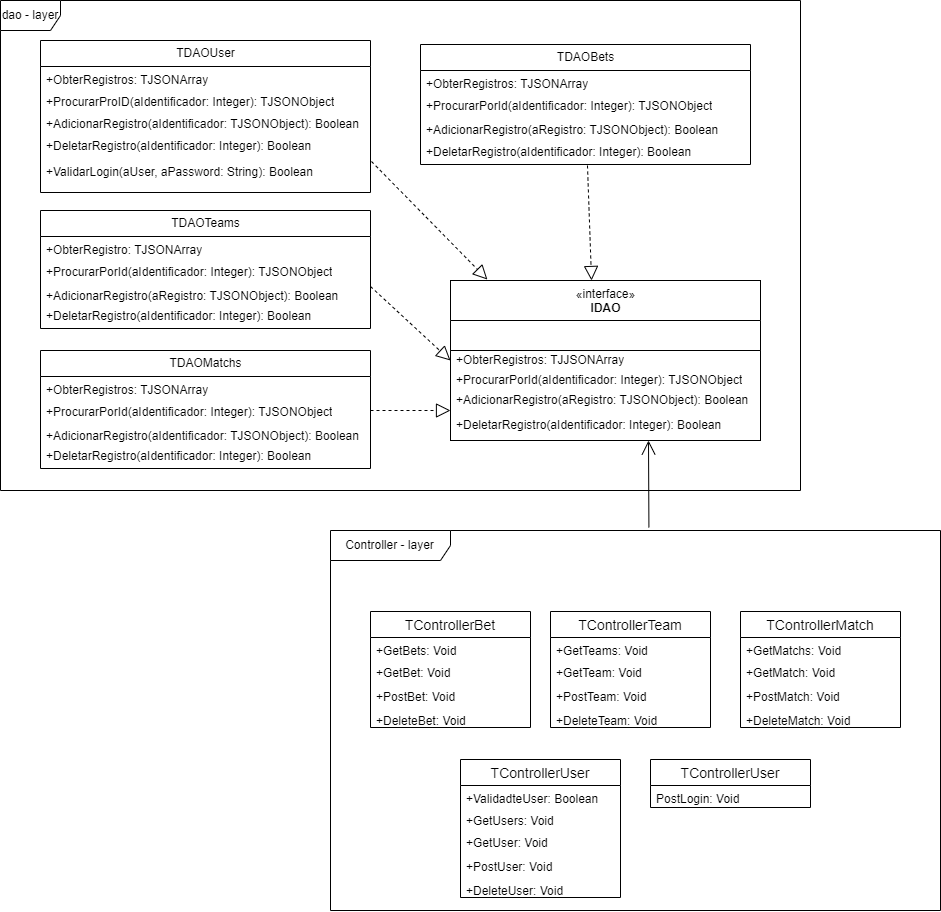

The diagram above was exported from draw.io. Its source (the exported page's mxGraphModel, read from the mxfile embedded in the PNG):
<mxGraphModel dx="934" dy="871" grid="1" gridSize="10" guides="1" tooltips="1" connect="1" arrows="1" fold="1" page="1" pageScale="1" pageWidth="827" pageHeight="1169" math="0" shadow="0">
  <root>
    <mxCell id="0" />
    <mxCell id="1" parent="0" />
    <mxCell id="FZyyELHAcULqvUc7mcxh-3" value="TDAOUser&lt;br&gt;" style="swimlane;fontStyle=0;childLayout=stackLayout;horizontal=1;startSize=26;fillColor=none;horizontalStack=0;resizeParent=1;resizeParentMax=0;resizeLast=0;collapsible=1;marginBottom=0;html=1;" vertex="1" parent="1">
      <mxGeometry x="240" y="60" width="330" height="152" as="geometry">
        <mxRectangle x="130" y="80" width="100" height="30" as="alternateBounds" />
      </mxGeometry>
    </mxCell>
    <mxCell id="FZyyELHAcULqvUc7mcxh-4" value="+ObterRegistros: TJSONArray&lt;br&gt;" style="text;strokeColor=none;fillColor=none;align=left;verticalAlign=top;spacingLeft=4;spacingRight=4;overflow=hidden;rotatable=0;points=[[0,0.5],[1,0.5]];portConstraint=eastwest;whiteSpace=wrap;html=1;" vertex="1" parent="FZyyELHAcULqvUc7mcxh-3">
      <mxGeometry y="26" width="330" height="22" as="geometry" />
    </mxCell>
    <mxCell id="FZyyELHAcULqvUc7mcxh-5" value="+ProcurarProID(aIdentificador: Integer): TJSONObject&lt;br&gt;" style="text;strokeColor=none;fillColor=none;align=left;verticalAlign=top;spacingLeft=4;spacingRight=4;overflow=hidden;rotatable=0;points=[[0,0.5],[1,0.5]];portConstraint=eastwest;whiteSpace=wrap;html=1;" vertex="1" parent="FZyyELHAcULqvUc7mcxh-3">
      <mxGeometry y="48" width="330" height="22" as="geometry" />
    </mxCell>
    <mxCell id="FZyyELHAcULqvUc7mcxh-6" value="+AdicionarRegistro(aIdentificador: TJSONObject): Boolean" style="text;strokeColor=none;fillColor=none;align=left;verticalAlign=top;spacingLeft=4;spacingRight=4;overflow=hidden;rotatable=0;points=[[0,0.5],[1,0.5]];portConstraint=eastwest;whiteSpace=wrap;html=1;" vertex="1" parent="FZyyELHAcULqvUc7mcxh-3">
      <mxGeometry y="70" width="330" height="22" as="geometry" />
    </mxCell>
    <mxCell id="FZyyELHAcULqvUc7mcxh-7" value="+DeletarRegistro(aIdentificador: Integer): Boolean&lt;br&gt;" style="text;strokeColor=none;fillColor=none;align=left;verticalAlign=top;spacingLeft=4;spacingRight=4;overflow=hidden;rotatable=0;points=[[0,0.5],[1,0.5]];portConstraint=eastwest;whiteSpace=wrap;html=1;" vertex="1" parent="FZyyELHAcULqvUc7mcxh-3">
      <mxGeometry y="92" width="330" height="26" as="geometry" />
    </mxCell>
    <mxCell id="FZyyELHAcULqvUc7mcxh-8" value="+ValidarLogin(aUser, aPassword: String): Boolean" style="text;strokeColor=none;fillColor=none;align=left;verticalAlign=top;spacingLeft=4;spacingRight=4;overflow=hidden;rotatable=0;points=[[0,0.5],[1,0.5]];portConstraint=eastwest;whiteSpace=wrap;html=1;" vertex="1" parent="FZyyELHAcULqvUc7mcxh-3">
      <mxGeometry y="118" width="330" height="34" as="geometry" />
    </mxCell>
    <mxCell id="FZyyELHAcULqvUc7mcxh-9" value="TDAOTeams" style="swimlane;fontStyle=0;childLayout=stackLayout;horizontal=1;startSize=26;fillColor=none;horizontalStack=0;resizeParent=1;resizeParentMax=0;resizeLast=0;collapsible=1;marginBottom=0;html=1;" vertex="1" parent="1">
      <mxGeometry x="240" y="230" width="330" height="118" as="geometry" />
    </mxCell>
    <mxCell id="FZyyELHAcULqvUc7mcxh-10" value="+ObterRegistro: TJSONArray" style="text;strokeColor=none;fillColor=none;align=left;verticalAlign=top;spacingLeft=4;spacingRight=4;overflow=hidden;rotatable=0;points=[[0,0.5],[1,0.5]];portConstraint=eastwest;whiteSpace=wrap;html=1;" vertex="1" parent="FZyyELHAcULqvUc7mcxh-9">
      <mxGeometry y="26" width="330" height="22" as="geometry" />
    </mxCell>
    <mxCell id="FZyyELHAcULqvUc7mcxh-11" value="+ProcurarPorId(aIdentificador: Integer): TJSONObject" style="text;strokeColor=none;fillColor=none;align=left;verticalAlign=top;spacingLeft=4;spacingRight=4;overflow=hidden;rotatable=0;points=[[0,0.5],[1,0.5]];portConstraint=eastwest;whiteSpace=wrap;html=1;" vertex="1" parent="FZyyELHAcULqvUc7mcxh-9">
      <mxGeometry y="48" width="330" height="24" as="geometry" />
    </mxCell>
    <mxCell id="FZyyELHAcULqvUc7mcxh-12" value="+AdicionarRegistro(aRegistro: TJSONObject): Boolean" style="text;strokeColor=none;fillColor=none;align=left;verticalAlign=top;spacingLeft=4;spacingRight=4;overflow=hidden;rotatable=0;points=[[0,0.5],[1,0.5]];portConstraint=eastwest;whiteSpace=wrap;html=1;" vertex="1" parent="FZyyELHAcULqvUc7mcxh-9">
      <mxGeometry y="72" width="330" height="20" as="geometry" />
    </mxCell>
    <mxCell id="FZyyELHAcULqvUc7mcxh-13" value="+DeletarRegistro(aIdentificador: Integer): Boolean" style="text;strokeColor=none;fillColor=none;align=left;verticalAlign=top;spacingLeft=4;spacingRight=4;overflow=hidden;rotatable=0;points=[[0,0.5],[1,0.5]];portConstraint=eastwest;whiteSpace=wrap;html=1;" vertex="1" parent="FZyyELHAcULqvUc7mcxh-9">
      <mxGeometry y="92" width="330" height="26" as="geometry" />
    </mxCell>
    <mxCell id="FZyyELHAcULqvUc7mcxh-14" value="TDAOMatchs" style="swimlane;fontStyle=0;childLayout=stackLayout;horizontal=1;startSize=26;fillColor=none;horizontalStack=0;resizeParent=1;resizeParentMax=0;resizeLast=0;collapsible=1;marginBottom=0;html=1;" vertex="1" parent="1">
      <mxGeometry x="240" y="370" width="330" height="118" as="geometry" />
    </mxCell>
    <mxCell id="FZyyELHAcULqvUc7mcxh-15" value="+ObterRegistros: TJSONArray" style="text;strokeColor=none;fillColor=none;align=left;verticalAlign=top;spacingLeft=4;spacingRight=4;overflow=hidden;rotatable=0;points=[[0,0.5],[1,0.5]];portConstraint=eastwest;whiteSpace=wrap;html=1;" vertex="1" parent="FZyyELHAcULqvUc7mcxh-14">
      <mxGeometry y="26" width="330" height="22" as="geometry" />
    </mxCell>
    <mxCell id="FZyyELHAcULqvUc7mcxh-16" value="+ProcurarPorId(aIdentificador: Integer): TJSONObject" style="text;strokeColor=none;fillColor=none;align=left;verticalAlign=top;spacingLeft=4;spacingRight=4;overflow=hidden;rotatable=0;points=[[0,0.5],[1,0.5]];portConstraint=eastwest;whiteSpace=wrap;html=1;" vertex="1" parent="FZyyELHAcULqvUc7mcxh-14">
      <mxGeometry y="48" width="330" height="24" as="geometry" />
    </mxCell>
    <mxCell id="FZyyELHAcULqvUc7mcxh-17" value="+AdicionarRegistro(aIdentificador: TJSONObject): Boolean" style="text;strokeColor=none;fillColor=none;align=left;verticalAlign=top;spacingLeft=4;spacingRight=4;overflow=hidden;rotatable=0;points=[[0,0.5],[1,0.5]];portConstraint=eastwest;whiteSpace=wrap;html=1;" vertex="1" parent="FZyyELHAcULqvUc7mcxh-14">
      <mxGeometry y="72" width="330" height="20" as="geometry" />
    </mxCell>
    <mxCell id="FZyyELHAcULqvUc7mcxh-18" value="+DeletarRegistro(aIdentificador: Integer): Boolean" style="text;strokeColor=none;fillColor=none;align=left;verticalAlign=top;spacingLeft=4;spacingRight=4;overflow=hidden;rotatable=0;points=[[0,0.5],[1,0.5]];portConstraint=eastwest;whiteSpace=wrap;html=1;" vertex="1" parent="FZyyELHAcULqvUc7mcxh-14">
      <mxGeometry y="92" width="330" height="26" as="geometry" />
    </mxCell>
    <mxCell id="FZyyELHAcULqvUc7mcxh-19" value="TDAOBets" style="swimlane;fontStyle=0;childLayout=stackLayout;horizontal=1;startSize=26;fillColor=none;horizontalStack=0;resizeParent=1;resizeParentMax=0;resizeLast=0;collapsible=1;marginBottom=0;html=1;" vertex="1" parent="1">
      <mxGeometry x="620" y="64" width="330" height="120" as="geometry" />
    </mxCell>
    <mxCell id="FZyyELHAcULqvUc7mcxh-20" value="+ObterRegistros: TJSONArray" style="text;strokeColor=none;fillColor=none;align=left;verticalAlign=top;spacingLeft=4;spacingRight=4;overflow=hidden;rotatable=0;points=[[0,0.5],[1,0.5]];portConstraint=eastwest;whiteSpace=wrap;html=1;" vertex="1" parent="FZyyELHAcULqvUc7mcxh-19">
      <mxGeometry y="26" width="330" height="22" as="geometry" />
    </mxCell>
    <mxCell id="FZyyELHAcULqvUc7mcxh-21" value="+ProcurarPorId(aIdentificador: Integer): TJSONObject" style="text;strokeColor=none;fillColor=none;align=left;verticalAlign=top;spacingLeft=4;spacingRight=4;overflow=hidden;rotatable=0;points=[[0,0.5],[1,0.5]];portConstraint=eastwest;whiteSpace=wrap;html=1;" vertex="1" parent="FZyyELHAcULqvUc7mcxh-19">
      <mxGeometry y="48" width="330" height="24" as="geometry" />
    </mxCell>
    <mxCell id="FZyyELHAcULqvUc7mcxh-22" value="+AdicionarRegistro(aRegistro: TJSONObject): Boolean" style="text;strokeColor=none;fillColor=none;align=left;verticalAlign=top;spacingLeft=4;spacingRight=4;overflow=hidden;rotatable=0;points=[[0,0.5],[1,0.5]];portConstraint=eastwest;whiteSpace=wrap;html=1;" vertex="1" parent="FZyyELHAcULqvUc7mcxh-19">
      <mxGeometry y="72" width="330" height="22" as="geometry" />
    </mxCell>
    <mxCell id="FZyyELHAcULqvUc7mcxh-23" value="+DeletarRegistro(aIdentificador: Integer): Boolean" style="text;strokeColor=none;fillColor=none;align=left;verticalAlign=top;spacingLeft=4;spacingRight=4;overflow=hidden;rotatable=0;points=[[0,0.5],[1,0.5]];portConstraint=eastwest;whiteSpace=wrap;html=1;" vertex="1" parent="FZyyELHAcULqvUc7mcxh-19">
      <mxGeometry y="94" width="330" height="26" as="geometry" />
    </mxCell>
    <mxCell id="FZyyELHAcULqvUc7mcxh-24" value="«interface»&lt;br&gt;&lt;b&gt;IDAO&lt;/b&gt;" style="html=1;verticalAlign=top;" vertex="1" parent="1">
      <mxGeometry x="650" y="300" width="310" height="160" as="geometry" />
    </mxCell>
    <mxCell id="FZyyELHAcULqvUc7mcxh-27" value="" style="swimlane;fontStyle=0;childLayout=stackLayout;horizontal=1;startSize=30;horizontalStack=0;resizeParent=1;resizeParentMax=0;resizeLast=0;collapsible=1;marginBottom=0;whiteSpace=wrap;html=1;" vertex="1" parent="1">
      <mxGeometry x="650" y="340" width="310" height="120" as="geometry" />
    </mxCell>
    <mxCell id="FZyyELHAcULqvUc7mcxh-28" value="+ObterRegistros: TJJSONArray" style="text;strokeColor=none;fillColor=none;align=left;verticalAlign=middle;spacingLeft=4;spacingRight=4;overflow=hidden;points=[[0,0.5],[1,0.5]];portConstraint=eastwest;rotatable=0;whiteSpace=wrap;html=1;" vertex="1" parent="FZyyELHAcULqvUc7mcxh-27">
      <mxGeometry y="30" width="310" height="20" as="geometry" />
    </mxCell>
    <mxCell id="FZyyELHAcULqvUc7mcxh-29" value="+ProcurarPorId(aIdentificador: Integer): TJSONObject" style="text;strokeColor=none;fillColor=none;align=left;verticalAlign=middle;spacingLeft=4;spacingRight=4;overflow=hidden;points=[[0,0.5],[1,0.5]];portConstraint=eastwest;rotatable=0;whiteSpace=wrap;html=1;" vertex="1" parent="FZyyELHAcULqvUc7mcxh-27">
      <mxGeometry y="50" width="310" height="20" as="geometry" />
    </mxCell>
    <mxCell id="FZyyELHAcULqvUc7mcxh-30" value="+AdicionarRegistro(aRegistro: TJSONObject): Boolean" style="text;strokeColor=none;fillColor=none;align=left;verticalAlign=middle;spacingLeft=4;spacingRight=4;overflow=hidden;points=[[0,0.5],[1,0.5]];portConstraint=eastwest;rotatable=0;whiteSpace=wrap;html=1;" vertex="1" parent="FZyyELHAcULqvUc7mcxh-27">
      <mxGeometry y="70" width="310" height="20" as="geometry" />
    </mxCell>
    <mxCell id="FZyyELHAcULqvUc7mcxh-31" value="+DeletarRegistro(aIdentificador: Integer): Boolean" style="text;strokeColor=none;fillColor=none;align=left;verticalAlign=middle;spacingLeft=4;spacingRight=4;overflow=hidden;points=[[0,0.5],[1,0.5]];portConstraint=eastwest;rotatable=0;whiteSpace=wrap;html=1;" vertex="1" parent="FZyyELHAcULqvUc7mcxh-27">
      <mxGeometry y="90" width="310" height="30" as="geometry" />
    </mxCell>
    <mxCell id="FZyyELHAcULqvUc7mcxh-32" value="" style="endArrow=block;dashed=1;endFill=0;endSize=12;html=1;rounded=0;exitX=1;exitY=0.5;exitDx=0;exitDy=0;" edge="1" parent="1" source="FZyyELHAcULqvUc7mcxh-16">
      <mxGeometry width="160" relative="1" as="geometry">
        <mxPoint x="570" y="430" as="sourcePoint" />
        <mxPoint x="650" y="430" as="targetPoint" />
      </mxGeometry>
    </mxCell>
    <mxCell id="FZyyELHAcULqvUc7mcxh-33" value="" style="endArrow=block;dashed=1;endFill=0;endSize=12;html=1;rounded=0;entryX=0;entryY=0.5;entryDx=0;entryDy=0;exitX=1;exitY=1.167;exitDx=0;exitDy=0;exitPerimeter=0;" edge="1" parent="1" source="FZyyELHAcULqvUc7mcxh-11" target="FZyyELHAcULqvUc7mcxh-24">
      <mxGeometry width="160" relative="1" as="geometry">
        <mxPoint x="570" y="290" as="sourcePoint" />
        <mxPoint x="730" y="290" as="targetPoint" />
      </mxGeometry>
    </mxCell>
    <mxCell id="FZyyELHAcULqvUc7mcxh-35" value="" style="endArrow=block;dashed=1;endFill=0;endSize=12;html=1;rounded=0;entryX=0.119;entryY=-0.006;entryDx=0;entryDy=0;entryPerimeter=0;exitX=1.003;exitY=0.088;exitDx=0;exitDy=0;exitPerimeter=0;" edge="1" parent="1" source="FZyyELHAcULqvUc7mcxh-8" target="FZyyELHAcULqvUc7mcxh-24">
      <mxGeometry width="160" relative="1" as="geometry">
        <mxPoint x="570" y="190" as="sourcePoint" />
        <mxPoint x="730" y="190" as="targetPoint" />
      </mxGeometry>
    </mxCell>
    <mxCell id="FZyyELHAcULqvUc7mcxh-36" value="" style="endArrow=block;dashed=1;endFill=0;endSize=12;html=1;rounded=0;entryX=0.455;entryY=0;entryDx=0;entryDy=0;exitX=0.506;exitY=1.038;exitDx=0;exitDy=0;exitPerimeter=0;entryPerimeter=0;" edge="1" parent="1" source="FZyyELHAcULqvUc7mcxh-23" target="FZyyELHAcULqvUc7mcxh-24">
      <mxGeometry width="160" relative="1" as="geometry">
        <mxPoint x="780" y="210" as="sourcePoint" />
        <mxPoint x="940" y="210" as="targetPoint" />
      </mxGeometry>
    </mxCell>
    <mxCell id="FZyyELHAcULqvUc7mcxh-37" value="dao - layer" style="shape=umlFrame;whiteSpace=wrap;html=1;pointerEvents=0;" vertex="1" parent="1">
      <mxGeometry x="200" y="20" width="800" height="490" as="geometry" />
    </mxCell>
    <mxCell id="FZyyELHAcULqvUc7mcxh-38" value="Controller - layer" style="shape=umlFrame;whiteSpace=wrap;html=1;pointerEvents=0;width=120;height=30;" vertex="1" parent="1">
      <mxGeometry x="530" y="550" width="610" height="380" as="geometry" />
    </mxCell>
    <mxCell id="FZyyELHAcULqvUc7mcxh-39" value="" style="endArrow=open;endFill=1;endSize=12;html=1;rounded=0;exitX=0.522;exitY=-0.008;exitDx=0;exitDy=0;exitPerimeter=0;" edge="1" parent="1" source="FZyyELHAcULqvUc7mcxh-38">
      <mxGeometry width="160" relative="1" as="geometry">
        <mxPoint x="690" y="620" as="sourcePoint" />
        <mxPoint x="848" y="460" as="targetPoint" />
      </mxGeometry>
    </mxCell>
    <mxCell id="FZyyELHAcULqvUc7mcxh-46" value="TControllerTeam" style="swimlane;fontStyle=0;childLayout=stackLayout;horizontal=1;startSize=26;horizontalStack=0;resizeParent=1;resizeParentMax=0;resizeLast=0;collapsible=1;marginBottom=0;align=center;fontSize=14;" vertex="1" parent="1">
      <mxGeometry x="750" y="631" width="160" height="116" as="geometry" />
    </mxCell>
    <mxCell id="FZyyELHAcULqvUc7mcxh-48" value="+GetTeams: Void" style="text;strokeColor=none;fillColor=none;spacingLeft=4;spacingRight=4;overflow=hidden;rotatable=0;points=[[0,0.5],[1,0.5]];portConstraint=eastwest;fontSize=12;" vertex="1" parent="FZyyELHAcULqvUc7mcxh-46">
      <mxGeometry y="26" width="160" height="22" as="geometry" />
    </mxCell>
    <mxCell id="FZyyELHAcULqvUc7mcxh-49" value="+GetTeam: Void" style="text;strokeColor=none;fillColor=none;spacingLeft=4;spacingRight=4;overflow=hidden;rotatable=0;points=[[0,0.5],[1,0.5]];portConstraint=eastwest;fontSize=12;" vertex="1" parent="FZyyELHAcULqvUc7mcxh-46">
      <mxGeometry y="48" width="160" height="24" as="geometry" />
    </mxCell>
    <mxCell id="FZyyELHAcULqvUc7mcxh-50" value="+PostTeam: Void" style="text;strokeColor=none;fillColor=none;spacingLeft=4;spacingRight=4;overflow=hidden;rotatable=0;points=[[0,0.5],[1,0.5]];portConstraint=eastwest;fontSize=12;" vertex="1" parent="FZyyELHAcULqvUc7mcxh-46">
      <mxGeometry y="72" width="160" height="24" as="geometry" />
    </mxCell>
    <mxCell id="FZyyELHAcULqvUc7mcxh-51" value="+DeleteTeam: Void" style="text;strokeColor=none;fillColor=none;spacingLeft=4;spacingRight=4;overflow=hidden;rotatable=0;points=[[0,0.5],[1,0.5]];portConstraint=eastwest;fontSize=12;" vertex="1" parent="FZyyELHAcULqvUc7mcxh-46">
      <mxGeometry y="96" width="160" height="20" as="geometry" />
    </mxCell>
    <mxCell id="FZyyELHAcULqvUc7mcxh-52" value="TControllerMatch" style="swimlane;fontStyle=0;childLayout=stackLayout;horizontal=1;startSize=26;horizontalStack=0;resizeParent=1;resizeParentMax=0;resizeLast=0;collapsible=1;marginBottom=0;align=center;fontSize=14;" vertex="1" parent="1">
      <mxGeometry x="940" y="631" width="160" height="116" as="geometry" />
    </mxCell>
    <mxCell id="FZyyELHAcULqvUc7mcxh-54" value="+GetMatchs: Void" style="text;strokeColor=none;fillColor=none;spacingLeft=4;spacingRight=4;overflow=hidden;rotatable=0;points=[[0,0.5],[1,0.5]];portConstraint=eastwest;fontSize=12;" vertex="1" parent="FZyyELHAcULqvUc7mcxh-52">
      <mxGeometry y="26" width="160" height="22" as="geometry" />
    </mxCell>
    <mxCell id="FZyyELHAcULqvUc7mcxh-55" value="+GetMatch: Void" style="text;strokeColor=none;fillColor=none;spacingLeft=4;spacingRight=4;overflow=hidden;rotatable=0;points=[[0,0.5],[1,0.5]];portConstraint=eastwest;fontSize=12;" vertex="1" parent="FZyyELHAcULqvUc7mcxh-52">
      <mxGeometry y="48" width="160" height="24" as="geometry" />
    </mxCell>
    <mxCell id="FZyyELHAcULqvUc7mcxh-56" value="+PostMatch: Void" style="text;strokeColor=none;fillColor=none;spacingLeft=4;spacingRight=4;overflow=hidden;rotatable=0;points=[[0,0.5],[1,0.5]];portConstraint=eastwest;fontSize=12;" vertex="1" parent="FZyyELHAcULqvUc7mcxh-52">
      <mxGeometry y="72" width="160" height="24" as="geometry" />
    </mxCell>
    <mxCell id="FZyyELHAcULqvUc7mcxh-57" value="+DeleteMatch: Void" style="text;strokeColor=none;fillColor=none;spacingLeft=4;spacingRight=4;overflow=hidden;rotatable=0;points=[[0,0.5],[1,0.5]];portConstraint=eastwest;fontSize=12;" vertex="1" parent="FZyyELHAcULqvUc7mcxh-52">
      <mxGeometry y="96" width="160" height="20" as="geometry" />
    </mxCell>
    <mxCell id="FZyyELHAcULqvUc7mcxh-58" value="TControllerBet" style="swimlane;fontStyle=0;childLayout=stackLayout;horizontal=1;startSize=26;horizontalStack=0;resizeParent=1;resizeParentMax=0;resizeLast=0;collapsible=1;marginBottom=0;align=center;fontSize=14;" vertex="1" parent="1">
      <mxGeometry x="570" y="631" width="160" height="116" as="geometry" />
    </mxCell>
    <mxCell id="FZyyELHAcULqvUc7mcxh-60" value="+GetBets: Void" style="text;strokeColor=none;fillColor=none;spacingLeft=4;spacingRight=4;overflow=hidden;rotatable=0;points=[[0,0.5],[1,0.5]];portConstraint=eastwest;fontSize=12;" vertex="1" parent="FZyyELHAcULqvUc7mcxh-58">
      <mxGeometry y="26" width="160" height="22" as="geometry" />
    </mxCell>
    <mxCell id="FZyyELHAcULqvUc7mcxh-61" value="+GetBet: Void" style="text;strokeColor=none;fillColor=none;spacingLeft=4;spacingRight=4;overflow=hidden;rotatable=0;points=[[0,0.5],[1,0.5]];portConstraint=eastwest;fontSize=12;" vertex="1" parent="FZyyELHAcULqvUc7mcxh-58">
      <mxGeometry y="48" width="160" height="24" as="geometry" />
    </mxCell>
    <mxCell id="FZyyELHAcULqvUc7mcxh-62" value="+PostBet: Void" style="text;strokeColor=none;fillColor=none;spacingLeft=4;spacingRight=4;overflow=hidden;rotatable=0;points=[[0,0.5],[1,0.5]];portConstraint=eastwest;fontSize=12;" vertex="1" parent="FZyyELHAcULqvUc7mcxh-58">
      <mxGeometry y="72" width="160" height="24" as="geometry" />
    </mxCell>
    <mxCell id="FZyyELHAcULqvUc7mcxh-63" value="+DeleteBet: Void" style="text;strokeColor=none;fillColor=none;spacingLeft=4;spacingRight=4;overflow=hidden;rotatable=0;points=[[0,0.5],[1,0.5]];portConstraint=eastwest;fontSize=12;" vertex="1" parent="FZyyELHAcULqvUc7mcxh-58">
      <mxGeometry y="96" width="160" height="20" as="geometry" />
    </mxCell>
    <mxCell id="FZyyELHAcULqvUc7mcxh-64" value="TControllerUser" style="swimlane;fontStyle=0;childLayout=stackLayout;horizontal=1;startSize=26;horizontalStack=0;resizeParent=1;resizeParentMax=0;resizeLast=0;collapsible=1;marginBottom=0;align=center;fontSize=14;" vertex="1" parent="1">
      <mxGeometry x="850" y="779" width="160" height="48" as="geometry" />
    </mxCell>
    <mxCell id="FZyyELHAcULqvUc7mcxh-65" value="PostLogin: Void" style="text;strokeColor=none;fillColor=none;spacingLeft=4;spacingRight=4;overflow=hidden;rotatable=0;points=[[0,0.5],[1,0.5]];portConstraint=eastwest;fontSize=12;" vertex="1" parent="FZyyELHAcULqvUc7mcxh-64">
      <mxGeometry y="26" width="160" height="22" as="geometry" />
    </mxCell>
    <mxCell id="FZyyELHAcULqvUc7mcxh-40" value="TControllerUser" style="swimlane;fontStyle=0;childLayout=stackLayout;horizontal=1;startSize=26;horizontalStack=0;resizeParent=1;resizeParentMax=0;resizeLast=0;collapsible=1;marginBottom=0;align=center;fontSize=14;" vertex="1" parent="1">
      <mxGeometry x="660" y="779" width="160" height="138" as="geometry" />
    </mxCell>
    <mxCell id="FZyyELHAcULqvUc7mcxh-41" value="+ValidadteUser: Boolean" style="text;strokeColor=none;fillColor=none;spacingLeft=4;spacingRight=4;overflow=hidden;rotatable=0;points=[[0,0.5],[1,0.5]];portConstraint=eastwest;fontSize=12;" vertex="1" parent="FZyyELHAcULqvUc7mcxh-40">
      <mxGeometry y="26" width="160" height="22" as="geometry" />
    </mxCell>
    <mxCell id="FZyyELHAcULqvUc7mcxh-42" value="+GetUsers: Void" style="text;strokeColor=none;fillColor=none;spacingLeft=4;spacingRight=4;overflow=hidden;rotatable=0;points=[[0,0.5],[1,0.5]];portConstraint=eastwest;fontSize=12;" vertex="1" parent="FZyyELHAcULqvUc7mcxh-40">
      <mxGeometry y="48" width="160" height="22" as="geometry" />
    </mxCell>
    <mxCell id="FZyyELHAcULqvUc7mcxh-43" value="+GetUser: Void" style="text;strokeColor=none;fillColor=none;spacingLeft=4;spacingRight=4;overflow=hidden;rotatable=0;points=[[0,0.5],[1,0.5]];portConstraint=eastwest;fontSize=12;" vertex="1" parent="FZyyELHAcULqvUc7mcxh-40">
      <mxGeometry y="70" width="160" height="24" as="geometry" />
    </mxCell>
    <mxCell id="FZyyELHAcULqvUc7mcxh-44" value="+PostUser: Void" style="text;strokeColor=none;fillColor=none;spacingLeft=4;spacingRight=4;overflow=hidden;rotatable=0;points=[[0,0.5],[1,0.5]];portConstraint=eastwest;fontSize=12;" vertex="1" parent="FZyyELHAcULqvUc7mcxh-40">
      <mxGeometry y="94" width="160" height="24" as="geometry" />
    </mxCell>
    <mxCell id="FZyyELHAcULqvUc7mcxh-45" value="+DeleteUser: Void" style="text;strokeColor=none;fillColor=none;spacingLeft=4;spacingRight=4;overflow=hidden;rotatable=0;points=[[0,0.5],[1,0.5]];portConstraint=eastwest;fontSize=12;" vertex="1" parent="FZyyELHAcULqvUc7mcxh-40">
      <mxGeometry y="118" width="160" height="20" as="geometry" />
    </mxCell>
  </root>
</mxGraphModel>